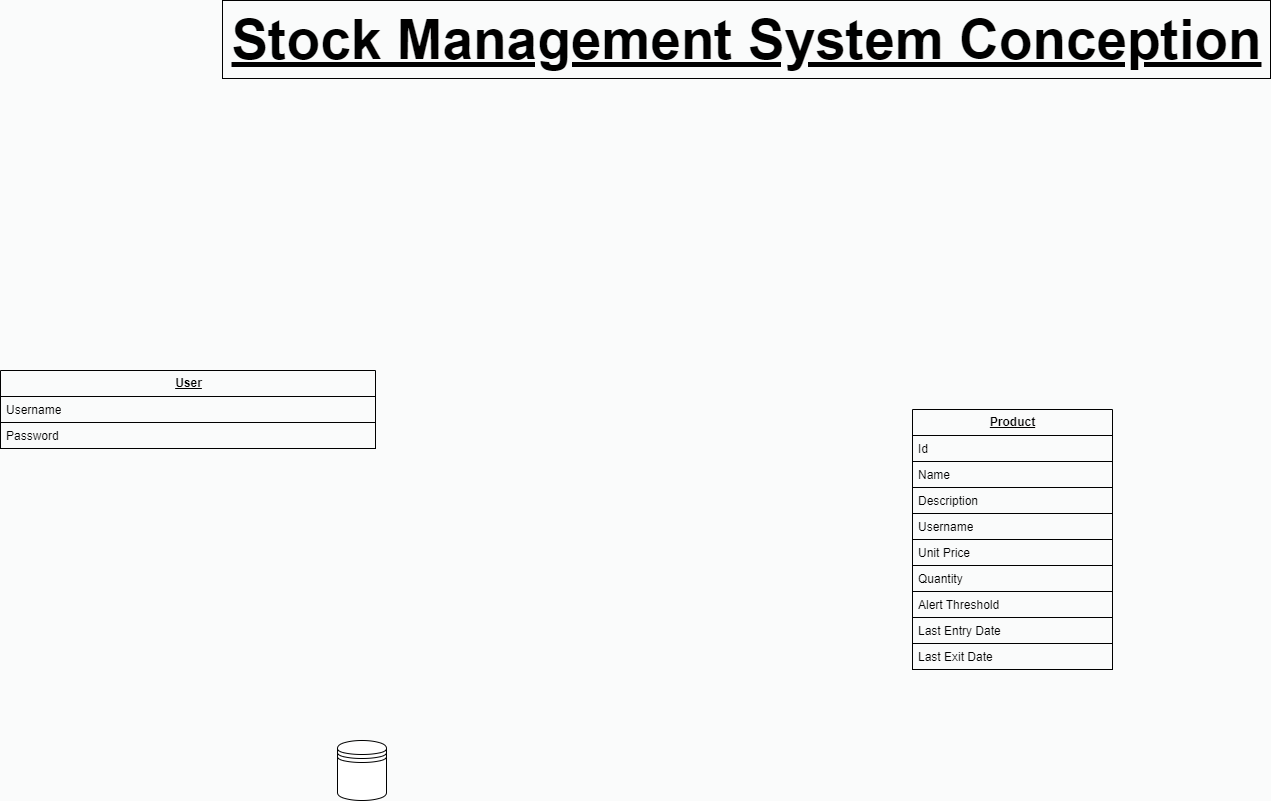

The diagram above was exported from draw.io. Its source (the exported page's mxGraphModel, read from the mxfile embedded in the PNG):
<mxGraphModel dx="3000" dy="1909" grid="0" gridSize="10" guides="1" tooltips="1" connect="1" arrows="1" fold="1" page="1" pageScale="1" pageWidth="1920" pageHeight="1200" background="#fafbfb" math="0" shadow="0">
  <root>
    <mxCell id="0" />
    <mxCell id="1" parent="0" />
    <mxCell id="3" value="&lt;b&gt;&lt;u&gt;User&lt;/u&gt;&lt;/b&gt;" style="swimlane;fontStyle=0;childLayout=stackLayout;horizontal=1;startSize=26;fillColor=none;horizontalStack=0;resizeParent=1;resizeParentMax=0;resizeLast=0;collapsible=1;marginBottom=0;html=1;strokeColor=#000000;fontColor=#000000;arcSize=20;" parent="1" vertex="1">
      <mxGeometry x="238" y="441" width="375" height="78" as="geometry" />
    </mxCell>
    <mxCell id="4" value="Username" style="text;strokeColor=#000000;fillColor=none;align=left;verticalAlign=top;spacingLeft=4;spacingRight=4;overflow=hidden;rotatable=0;points=[[0,0.5],[1,0.5]];portConstraint=eastwest;whiteSpace=wrap;html=1;fontColor=#000000;arcSize=20;" parent="3" vertex="1">
      <mxGeometry y="26" width="375" height="26" as="geometry" />
    </mxCell>
    <mxCell id="5" value="Password" style="text;strokeColor=#000000;fillColor=none;align=left;verticalAlign=top;spacingLeft=4;spacingRight=4;overflow=hidden;rotatable=0;points=[[0,0.5],[1,0.5]];portConstraint=eastwest;whiteSpace=wrap;html=1;fontColor=#000000;arcSize=20;" parent="3" vertex="1">
      <mxGeometry y="52" width="375" height="26" as="geometry" />
    </mxCell>
    <mxCell id="7" value="&lt;b&gt;&lt;u&gt;Product&lt;/u&gt;&lt;/b&gt;" style="swimlane;fontStyle=0;childLayout=stackLayout;horizontal=1;startSize=26;fillColor=none;horizontalStack=0;resizeParent=1;resizeParentMax=0;resizeLast=0;collapsible=1;marginBottom=0;html=1;strokeColor=#000000;fontColor=#000000;" parent="1" vertex="1">
      <mxGeometry x="1150" y="480" width="200" height="260" as="geometry" />
    </mxCell>
    <mxCell id="8" value="Id" style="text;strokeColor=#000000;fillColor=none;align=left;verticalAlign=top;spacingLeft=4;spacingRight=4;overflow=hidden;rotatable=0;points=[[0,0.5],[1,0.5]];portConstraint=eastwest;whiteSpace=wrap;html=1;fontColor=#000000;" parent="7" vertex="1">
      <mxGeometry y="26" width="200" height="26" as="geometry" />
    </mxCell>
    <mxCell id="9" value="Name" style="text;strokeColor=#000000;fillColor=none;align=left;verticalAlign=top;spacingLeft=4;spacingRight=4;overflow=hidden;rotatable=0;points=[[0,0.5],[1,0.5]];portConstraint=eastwest;whiteSpace=wrap;html=1;fontColor=#000000;" parent="7" vertex="1">
      <mxGeometry y="52" width="200" height="26" as="geometry" />
    </mxCell>
    <mxCell id="14" value="Description" style="text;strokeColor=#000000;fillColor=none;align=left;verticalAlign=top;spacingLeft=4;spacingRight=4;overflow=hidden;rotatable=0;points=[[0,0.5],[1,0.5]];portConstraint=eastwest;whiteSpace=wrap;html=1;fontColor=#000000;" parent="7" vertex="1">
      <mxGeometry y="78" width="200" height="26" as="geometry" />
    </mxCell>
    <mxCell id="15" value="Username" style="text;strokeColor=#000000;fillColor=none;align=left;verticalAlign=top;spacingLeft=4;spacingRight=4;overflow=hidden;rotatable=0;points=[[0,0.5],[1,0.5]];portConstraint=eastwest;whiteSpace=wrap;html=1;fontColor=#000000;" parent="7" vertex="1">
      <mxGeometry y="104" width="200" height="26" as="geometry" />
    </mxCell>
    <mxCell id="16" value="Unit Price" style="text;strokeColor=#000000;fillColor=none;align=left;verticalAlign=top;spacingLeft=4;spacingRight=4;overflow=hidden;rotatable=0;points=[[0,0.5],[1,0.5]];portConstraint=eastwest;whiteSpace=wrap;html=1;fontColor=#000000;" parent="7" vertex="1">
      <mxGeometry y="130" width="200" height="26" as="geometry" />
    </mxCell>
    <mxCell id="17" value="Quantity" style="text;strokeColor=#000000;fillColor=none;align=left;verticalAlign=top;spacingLeft=4;spacingRight=4;overflow=hidden;rotatable=0;points=[[0,0.5],[1,0.5]];portConstraint=eastwest;whiteSpace=wrap;html=1;fontColor=#000000;" parent="7" vertex="1">
      <mxGeometry y="156" width="200" height="26" as="geometry" />
    </mxCell>
    <mxCell id="18" value="Alert Threshold" style="text;strokeColor=#000000;fillColor=none;align=left;verticalAlign=top;spacingLeft=4;spacingRight=4;overflow=hidden;rotatable=0;points=[[0,0.5],[1,0.5]];portConstraint=eastwest;whiteSpace=wrap;html=1;fontColor=#000000;" parent="7" vertex="1">
      <mxGeometry y="182" width="200" height="26" as="geometry" />
    </mxCell>
    <mxCell id="19" value="Last Entry Date" style="text;strokeColor=#000000;fillColor=none;align=left;verticalAlign=top;spacingLeft=4;spacingRight=4;overflow=hidden;rotatable=0;points=[[0,0.5],[1,0.5]];portConstraint=eastwest;whiteSpace=wrap;html=1;fontColor=#000000;" parent="7" vertex="1">
      <mxGeometry y="208" width="200" height="26" as="geometry" />
    </mxCell>
    <mxCell id="20" value="Last Exit Date" style="text;strokeColor=#000000;fillColor=none;align=left;verticalAlign=top;spacingLeft=4;spacingRight=4;overflow=hidden;rotatable=0;points=[[0,0.5],[1,0.5]];portConstraint=eastwest;whiteSpace=wrap;html=1;fontColor=#000000;" parent="7" vertex="1">
      <mxGeometry y="234" width="200" height="26" as="geometry" />
    </mxCell>
    <mxCell id="29" value="Stock Management System Conception" style="text;html=1;align=center;verticalAlign=middle;resizable=0;points=[];autosize=1;strokeColor=#000000;fillColor=none;glass=0;fontStyle=5;labelBackgroundColor=none;fontSize=55;fontColor=#000000;movable=0;rotatable=0;deletable=0;editable=0;connectable=0;" parent="1" vertex="1">
      <mxGeometry x="460" y="71" width="1048" height="78" as="geometry" />
    </mxCell>
    <mxCell id="30" value="" style="shape=datastore;whiteSpace=wrap;html=1;" parent="1" vertex="1">
      <mxGeometry x="575" y="811" width="49" height="60" as="geometry" />
    </mxCell>
  </root>
</mxGraphModel>